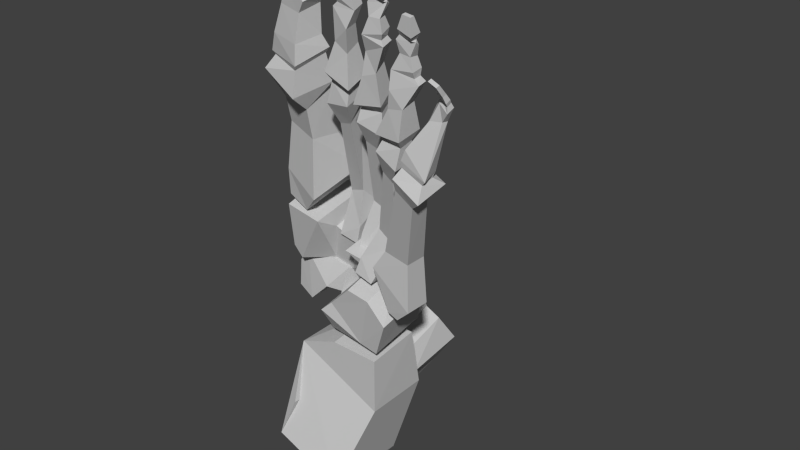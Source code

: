 # Source: Right_foot.blend  (saved by Blender 2.74.0; exported with 4.5.12 LTS)
import bpy
from mathutils import Matrix  # noqa: F401  (used for matrix-valued properties, if any)

bpy.ops.wm.read_factory_settings(use_empty=True)
scene = bpy.context.scene
scene.name = 'Scene'

# ---- collections
col_collection_1 = bpy.data.collections.new('Collection 1'); scene.collection.children.link(col_collection_1)

# ---- materials (node trees are filled in below, after node groups)
mat_bones___vray = bpy.data.materials.new('Bones___Vray')
mat_bones___vray.alpha_threshold = 0.0
mat_bones___vray.use_transparent_shadow = False
mat_bones___vray.diffuse_color = (0.5843, 0.5843, 0.5843, 1.0)
mat_bones___vray.specular_color = (0.0, 0.0, 0.0)
mat_bones___vray.roughness = 0.5
mat_material = bpy.data.materials.new('Material')
mat_material.alpha_threshold = 0.0
mat_material.use_transparent_shadow = False
mat_material.diffuse_color = (0.7529, 0.7529, 0.7529, 1.0)
mat_material.specular_color = (0.7529, 0.7529, 0.7529)
mat_material.roughness = 0.5
mat_white___vray = bpy.data.materials.new('White___Vray')
mat_white___vray.alpha_threshold = 0.0
mat_white___vray.use_transparent_shadow = False
mat_white___vray.diffuse_color = (0.5843, 0.5843, 0.5843, 1.0)
mat_white___vray.specular_color = (0.0, 0.0, 0.0)
mat_white___vray.roughness = 0.5
mat_brown___vray = bpy.data.materials.new('Brown___Vray')
mat_brown___vray.alpha_threshold = 0.0
mat_brown___vray.use_transparent_shadow = False
mat_brown___vray.diffuse_color = (0.5843, 0.5843, 0.5843, 1.0)
mat_brown___vray.specular_color = (0.0, 0.0, 0.0)
mat_brown___vray.roughness = 0.5

# ---- material node trees

# ---- world
world_world = bpy.data.worlds.new('World'); scene.world = world_world
world_world.color = (0.05088, 0.05088, 0.05088)
world_world.use_sun_shadow = False
world_world.sun_shadow_jitter_overblur = 0.0
world_world.cycles.sampling_method = 'MANUAL'
world_world.cycles.sample_map_resolution = 256

# ---- meshes
me_sub02 = bpy.data.meshes.new('sub02')
me_sub02.from_pydata([], [], [])
me_sub02.materials.append(mat_bones___vray)
me_sub02.materials.append(mat_material)
me_sub02.use_remesh_preserve_volume = False
me_sub02.use_remesh_preserve_attributes = False
me_sub02.use_mirror_vertex_groups = False
me_sub02.update()
me_sub01 = bpy.data.meshes.new('sub01')
me_sub01.from_pydata([(0.3531, 0.2714, -3.415), (0.3223, 0.5491, -3.175), (0.03122, 0.5302, -3.163), (0.001017, 0.8061, -3.017), (0.2458, 0.2482, -3.479), (-0.04538, 1.253, -3.127), (-0.1062, 1.255, -3.885), (0.3223, 0.8942, -3.051), (0.3073, 1.343, -3.068), (-0.9998, -1.199, -2.651), (0.2536, -1.792, -5.053), (0.7608, -1.204, -3.458), (0.09972, -0.9614, 2.434), (0.03732, -1.14, 1.994), (0.01262, -0.9176, 2.592), (0.8308, -1.584, 4.803), (0.872, -1.601, 4.952), (0.8601, -1.769, 4.867), (0.8265, -1.69, 4.772), (0.6385, -1.194, 1.854), (0.6763, -1.451, 2.265), (0.5964, -0.9904, 2.45), (1.351, -1.62, 3.776), (1.405, -1.668, 3.888), (1.044, -1.715, 3.832), (0.8882, -1.35, 3.254), (0.9548, -1.368, 3.597), (1.148, -1.325, 3.336), (-0.201, 1.008, -4.427), (0.117, 1.439, -3.886), (0.1178, 0.5252, -3.856), (-0.1979, 0.5307, -4.393), (-1.441, -0.8827, -0.8804), (-1.302, -0.8345, -1.124), (-0.623, -1.094, -0.05955), (-1.326, -1.093, 0.07135), (-0.3434, -1.561, 4.131), (-0.7937, -1.485, 4.3), (-0.8116, -1.44, 4.208), (1.722, -1.673, 2.258), (1.215, -1.63, 2.26), (1.283, -1.511, 2.179), (0.9161, -1.379, -0.3062), (1.206, -1.321, -1.108), (1.683, -1.386, -0.9142), (1.656, -1.366, -0.01385), (1.174, -1.361, 0.07995), (2.605, -1.667, 3.095), (2.593, -1.619, 3.039), (2.605, -1.566, 3.138), (2.585, -1.642, 3.243), (2.584, -1.721, 3.21), (0.9468, -0.6271, -0.3824), (1.055, -0.9738, -0.04535), (0.703, -1.198, -0.7913), (0.7559, -0.4833, -0.7235), (-0.7178, -1.137, 4.605), (-0.1031, -1.239, 4.314), (-0.2104, -1.178, 4.248), (-0.6902, -1.069, 4.416), (2.402, -1.537, 3.226), (2.446, -1.62, 3.297), (2.082, -1.765, 4.32), (2.087, -1.622, 4.047), (1.828, -1.622, 4.137), (1.921, -1.758, 4.338), (-0.7265, 0.3381, -0.8175), (-0.5345, 0.1634, -0.04905), (-0.1177, 0.1912, -0.2521), (-0.3253, 0.3469, -0.9304), (0.7702, 0.06293, -3.434), (0.8052, -0.1997, -2.209), (0.7778, -1.219, -2.353), (1.742, -1.848, 1.73), (2.28, -1.89, 1.457), (2.243, -1.749, 1.736), (1.846, -1.745, 1.913), (2.061, -1.616, 3.228), (1.789, -1.666, 2.8), (1.824, -1.427, 2.894), (2.054, -1.438, 3.26), (-0.795, -1.52, 4.489), (-0.7715, -0.4717, -1.077), (-1.303, 0.2224, -0.8629), (0.2367, -0.05717, -5.19), (0.03232, -1.193, -5.513), (1.006, -1.514, 3.897), (1.381, -1.422, 3.743), (1.188, -1.602, 4.464), (1.13, -1.566, 4.383), (1.16, -1.707, 4.345), (1.208, -1.702, 4.433), (0.6761, -1.005, 2.267), (0.06312, -0.3222, 0.198), (0.3239, -0.655, 0.4887), (0.5852, -1.78, 4.896), (0.7309, -1.844, 5.218), (0.5975, -1.607, 4.983), (0.6064, -1.595, 4.836), (0.6021, -1.702, 4.805), (0.4728, -1.386, 2.741), (0.5674, -1.513, 2.775), (0.1119, -1.558, 3.004), (0.3904, -1.003, -0.6615), (-0.3704, -0.4629, -1.19), (-0.1476, -0.4318, -1.42), (-0.4309, -0.1734, 0.1646), (0.4563, -1.409, 4.379), (0.4469, -1.639, 4.313), (0.5327, -1.638, 4.529), (0.5342, -1.467, 4.54), (0.1338, -1.182, 2.95), (0.5941, -1.09, 2.965), (0.4905, -1.173, 2.867), (1.076, -1.312, 2.065), (1.095, -1.322, 2.487), (0.7408, -1.404, 2.532), (-0.05158, -0.1078, -0.3349), (0.3183, -0.01857, -0.3928), (0.08952, -0.7947, -0.5056), (0.1329, -0.7724, -0.1715), (0.01562, -0.1919, -0.01825), (-0.8542, -1.646, -3.746), (-0.8703, 0.2232, -3.899), (-1.142, 0.005428, -4.656), (-1.126, -1.788, -4.503), (-0.7813, -0.5399, -1.075), (-1.37, -0.6027, -1.091), (-0.807, -0.726, -1.611), (-0.3037, -1.079, 3.111), (-0.2338, -1.059, 3.212), (-0.3939, -1.709, 3.01), (-0.4444, -1.659, 2.92), (0.4737, -0.5264, -0.3209), (0.4259, -1.131, -0.3865), (0.6205, -0.6407, -0.133), (2.036, -1.59, 3.849), (2.051, -1.673, 3.9), (1.943, -1.673, 3.659), (1.945, -1.505, 3.648), (1.938, -1.559, 2.241), (1.936, -1.779, 2.24), (2.244, -1.591, 2.728), (2.189, -1.501, 2.728), (-1.397, 0.1601, -2.958), (-1.14, 0.1724, -3.159), (-0.02608, 0.1528, -2.998), (0.3857, -0.4673, -0.6273), (0.3328, -1.182, -0.695), (-0.8855, -0.9205, 3.202), (-0.9597, -0.9201, 3.255), (1.884, -1.429, 2.135), (2.295, -1.482, 1.905), (-1.122, 0.9983, -2.194), (0.1047, 0.9911, -2.141), (-1.043, 1.583, -2.942), (-1.32, 1.212, -2.568), (1.592, -1.502, 3.116), (1.612, -1.482, 3.438), (-1.424, 0.1742, -0.6194), (-0.1025, 0.3883, -1.161), (2.402, -1.564, 3.04), (2.327, -1.434, 3.099), (1.729, -1.744, 3.907), (1.565, -1.566, 1.699), (1.638, -1.528, 2.097), (1.173, -1.572, 1.939), (1.142, -1.367, 1.515), (1.338, -1.358, 1.366), (-0.8953, -1.002, 3.484), (-1.052, -1.485, 3.402), (-0.9243, -1.422, 3.891), (-0.7437, -1.044, 4.007), (0.05982, -0.1734, -5.354), (-0.7887, -1.19, -5.345), (-0.7612, -0.1704, -5.196), (0.4594, -0.7054, -0.5635), (1.179, -1.556, 3.201), (1.195, -1.467, 2.643), (1.126, -1.129, 2.828), (0.3589, -1.308, 3.686), (0.3697, -1.371, 4.179), (0.7765, -1.383, 4.18), (0.7892, -1.578, 4.11), (0.7222, -1.617, 4.46), (0.08782, -0.2148, 0.2356), (0.02892, -0.599, 0.5779), (0.004217, -0.6717, -0.1313), (0.3389, -1.541, 3.545), (0.1386, -1.135, 3.194), (0.1161, -1.395, 2.825), (0.8953, -1.839, 5.184), (-0.4189, 0.01023, -0.2261), (0.02612, -0.07877, 0.02115), (-0.04118, 0.01613, -0.3003), (1.37, -1.675, 4.117), (1.369, -1.451, 3.954), (1.329, -1.512, 4.13), (1.344, -1.474, 3.823), (0.2795, 0.1521, -3.146), (-0.5796, -0.6463, -0.3084), (-0.2478, -1.656, 4.197), (1.781, -1.233, 2.373), (1.18, -0.8962, 0.08215), (0.924, -0.768, -0.3033), (2.448, -1.696, 3.264), (2.412, -1.85, 3.449), (2.416, -1.78, 3.475), (-0.2898, -0.935, 2.59), (1.661, -0.9512, -0.01185), (1.69, -0.8983, -0.9118), (1.988, -1.486, 3.346), (-1.423, 0.1016, -1.135), (-1.235, -0.3101, -2.028), (-1.628, -0.3086, -1.91), (-0.1881, -1.213, -2.338), (2.615, -1.648, 2.938), (2.477, -1.559, 3.072), (1.399, -1.323, -1.183), (-0.2746, -1.592, 4.056), (-0.136, -1.175, 4.173), (-0.1628, -0.6186, -0.5115), (0.4658, 1.577, -3.332), (0.4259, 0.3586, -3.547), (1.387, -1.624, 3.678), (0.5468, -1.564, 4.768), (0.8464, -1.601, 4.705), (0.5537, -1.649, 4.815), (1.455, -1.603, 4.372), (1.422, -1.665, 4.38), (0.4782, -0.9507, 2.643), (0.284, -1.165, 2.048), (0.3465, -0.9862, 2.487), (0.4415, -1.577, 4.191), (0.6642, -1.416, 3.87), (0.5733, -1.268, 3.513), (0.7114, -1.193, 2.651), (1.065, -1.111, 2.606), (-1.087, -1.446, 3.009), (-1.195, -1.6, 2.79), (-1.602, -0.5722, -1.378), (-1.646, -0.1465, -1.423), (-1.621, -0.5959, -1.912), (-1.162, -1.448, 3.062), (1.233, -1.088, 2.05), (1.322, -1.287, 2.262), (1.802, -1.802, 4.086), (2.06, -1.804, 3.993), (2.073, -1.832, 4.305), (1.912, -1.825, 4.325), (2.425, -1.631, 3.183), (1.281, -1.144, 1.874), (1.624, -1.081, 1.809), (1.477, -1.136, 1.724), (0.8978, -0.1412, -1.882), (0.539, -0.1425, -1.816), (0.8216, -0.6487, -0.7837), (2.0, -1.473, 3.467), (0.3726, -0.6438, -0.7204), (-0.1606, -0.1944, -2.195), (2.324, -1.782, 1.81), (1.842, -1.768, 2.039), (1.983, -1.622, 3.324), (2.001, -1.682, 3.437), (1.592, -1.696, 3.407), (0.729, -0.9874, 0.2041), (-0.53, -1.343, 2.142), (-0.3833, -0.8766, 2.496), (-1.235, -0.6887, -2.03), (-1.275, 0.5329, -3.842), (1.462, -1.572, 4.536), (1.486, -1.739, 4.452), (1.402, -1.564, 4.411), (0.5533, -1.502, 3.372), (0.6551, -1.627, 3.805), (-0.4014, -0.4358, -1.759), (-0.3388, -0.8561, -1.562), (-0.4149, -0.5414, -1.153), (2.004, -1.73, 3.919), (1.789, -1.732, 3.986), (-0.01438, -1.386, 2.399), (0.4512, -1.419, 2.45), (0.8994, -1.776, 5.213), (0.735, -1.78, 5.248), (1.132, -1.538, 4.14), (1.173, -1.697, 4.126), (-1.055, 0.5341, -4.197), (-1.048, 1.012, -4.231), (-0.4918, 0.7247, -4.552), (-0.4871, 0.5332, -4.516), (-1.031, -0.7165, 2.539), (-1.053, -0.3795, 1.614), (-1.179, -1.067, 1.704), (-1.182, -1.174, 2.184), (-0.6422, -1.656, 4.932), (-0.5878, -1.347, 4.876), (1.538, -1.409, 2.84), (1.494, -1.655, 2.746), (1.573, -1.718, 3.085), (1.822, -1.309, 1.92), (1.741, -1.405, 1.554), (1.712, -1.739, 1.49), (2.579, -1.794, 3.415), (2.573, -1.864, 3.389), (1.404, -0.9422, -1.181), (0.4377, 0.2014, -0.3994), (0.02092, 0.1736, -0.1963), (0.4813, 0.1673, -0.2505), (1.746, -1.5, 3.671), (-0.8096, 0.4296, -1.652), (-0.784, 0.4259, -1.117), (-0.4173, 0.4243, -1.196), (0.03792, -0.01347, -2.53), (-0.3295, 0.7054, -1.852), (-0.3824, 0.00613, -2.163), (2.083, -1.408, 1.346), (2.36, -1.315, 1.646), (2.054, -1.742, 1.282), (-0.4, -1.563, 3.851), (-0.1559, -1.295, -1.448), (0.4935, -1.25, -2.069), (0.7782, -1.387, -1.035), (0.3292, -1.382, -0.9712), (-0.275, -0.5574, 0.4758), (0.4269, -1.422, 4.243), (0.6273, -1.21, 2.776), (0.6967, -1.547, 2.592), (0.9196, -1.581, 3.119), (0.8779, -0.945, 2.138), (0.5024, -0.1645, -0.03985), (-0.4162, -1.664, 3.36), (1.799, -1.621, 4.0), (2.52, -1.505, 2.767), (2.614, -1.486, 2.998), (-1.188, -0.006271, -2.583), (1.211, -0.9401, -1.106), (-0.9904, 0.06723, -2.628), (2.27, -1.529, 1.799), (-0.1123, -1.527, 5.182), (-0.1636, -1.412, 4.744), (-0.5037, -1.448, 5.248), (-0.2175, -1.721, 4.8), (-0.1781, -1.757, 5.051), (-0.5695, -1.678, 5.117), (-0.565, -1.192, 1.556), (0.8403, -1.116, 1.725), (0.3555, -1.583, 4.113), (1.423, -1.521, 4.33), (-1.139, 1.368, -3.873), (-0.9514, -0.7577, 2.997), (1.873, -1.525, 1.976), (0.04092, 1.204, -2.608), (2.436, -1.46, 3.113), (2.591, -1.528, 3.08), (-0.6993, -1.023, 4.325), (0.3465, 1.204, -2.757), (2.485, -1.592, 2.764), (-0.1107, -0.2438, -1.195), (0.9951, -1.576, 3.534), (0.8411, -1.695, 4.665), (0.7236, -1.45, 4.472), (0.9964, -0.9054, 2.25), (-0.4663, -1.716, 2.449), (-0.3599, -1.038, -2.169), (-0.3684, -1.342, -1.652), (-0.3225, -0.1622, -1.398), (-0.3151, -0.05807, -1.917), (-0.3024, -1.162, 3.441), (-0.2869, -1.185, 3.968), (1.677, -1.304, 2.18), (1.273, -1.189, 2.374), (1.471, -1.649, 4.813), (1.205, -1.624, 4.61), (1.31, -1.683, 4.843), (-0.06548, -0.6859, -0.4697), (0.434, -1.037, -0.5125), (-0.02638, -1.031, -0.4584), (2.013, -1.619, 3.932), (1.147, -1.384, -1.41), (1.192, -0.4046, -1.158), (1.743, -1.67, 3.682), (-1.339, -1.042, 0.7556), (-0.5817, -1.211, 0.4127), (1.23, -1.789, 4.528), (1.48, -1.713, 4.785), (1.32, -1.747, 4.815), (-0.4431, -0.6918, -0.3955), (-0.3397, 0.191, -1.454), (-0.4047, 0.2311, -1.798), (0.5572, -0.5503, 0.294), (-0.431, -0.5191, 1.539), (0.8523, -1.249, -2.135), (1.74, -1.588, 3.921), (-1.116, -0.1688, 1.169), (-0.3212, -0.215, 0.8274), (-0.6638, -0.001869, 0.4872), (-1.145, 0.06733, 0.6481), (-0.9031, -1.061, 0.07185), (-1.343, -0.03607, 0.3325), (-0.5844, 0.1106, 0.2026), (-1.363, -0.9921, 0.2328)], [], [(0, 1, 2), (4, 0, 2), (3, 5, 6), (2, 1, 7), (2, 7, 3), (3, 7, 8), (8, 5, 3), (9, 10, 11), (12, 13, 14), (15, 16, 17), (17, 18, 15), (19, 20, 21), (22, 23, 24), (25, 26, 27), (28, 29, 30), (30, 31, 28), (32, 33, 34), (34, 35, 32), (36, 37, 38), (39, 40, 41), (42, 43, 44), (42, 44, 45), (45, 46, 42), (47, 48, 49), (47, 49, 50), (50, 51, 47), (52, 53, 54), (52, 54, 55), (56, 57, 58), (59, 56, 58), (50, 49, 60), (60, 61, 50), (62, 63, 64), (64, 65, 62), (66, 67, 68), (69, 66, 68), (11, 70, 71), (71, 72, 11), (73, 74, 75), (75, 76, 73), (77, 78, 79), (80, 77, 79), (56, 59, 37), (37, 81, 56), (82, 33, 83), (66, 82, 83), (84, 10, 85), (26, 86, 87), (88, 89, 90), (90, 91, 88), (92, 93, 94), (94, 19, 92), (95, 96, 97), (95, 97, 98), (98, 99, 95), (100, 101, 102), (103, 104, 105), (13, 12, 106), (107, 108, 109), (107, 109, 110), (111, 112, 113), (20, 114, 115), (20, 19, 114), (115, 116, 20), (117, 118, 119), (117, 119, 120), (117, 120, 121), (122, 123, 124), (122, 9, 123), (124, 125, 122), (126, 127, 128), (129, 130, 131), (131, 132, 129), (133, 134, 135), (136, 137, 138), (136, 138, 139), (140, 141, 142), (140, 142, 143), (144, 145, 146), (147, 148, 134), (147, 134, 133), (149, 150, 130), (151, 140, 152), (153, 154, 155), (155, 156, 153), (157, 158, 79), (66, 83, 159), (160, 105, 104), (160, 104, 69), (161, 162, 143), (143, 142, 161), (138, 137, 163), (164, 165, 166), (164, 166, 167), (168, 164, 167), (169, 170, 171), (169, 171, 172), (82, 66, 69), (69, 104, 82), (173, 85, 174), (173, 174, 175), (118, 176, 119), (177, 178, 179), (27, 177, 179), (180, 181, 182), (108, 183, 184), (184, 109, 108), (185, 186, 187), (9, 122, 125), (102, 188, 189), (102, 189, 111), (111, 190, 102), (96, 95, 17), (17, 191, 96), (192, 106, 193), (192, 193, 194), (195, 23, 196), (197, 195, 196), (86, 198, 87), (145, 199, 146), (82, 200, 34), (57, 201, 36), (57, 36, 58), (78, 39, 202), (79, 78, 202), (203, 204, 42), (42, 46, 203), (205, 206, 207), (61, 205, 207), (54, 148, 147), (55, 54, 147), (149, 129, 208), (209, 210, 204), (204, 203, 209), (147, 133, 55), (158, 211, 80), (212, 213, 214), (215, 9, 11), (215, 11, 72), (216, 48, 217), (44, 218, 210), (44, 210, 209), (209, 45, 44), (165, 41, 166), (36, 219, 220), (58, 36, 220), (200, 82, 221), (200, 221, 68), (67, 200, 68), (29, 222, 223), (86, 196, 198), (22, 224, 87), (198, 22, 87), (225, 98, 226), (225, 227, 99), (101, 100, 113), (228, 229, 91), (230, 231, 232), (183, 108, 233), (180, 234, 235), (224, 177, 27), (87, 224, 27), (21, 236, 237), (132, 238, 239), (240, 241, 214), (214, 242, 240), (150, 243, 170), (150, 170, 169), (244, 166, 41), (244, 41, 245), (246, 247, 248), (248, 249, 246), (250, 217, 47), (250, 47, 51), (51, 205, 250), (54, 53, 134), (54, 134, 148), (251, 244, 252), (251, 252, 253), (254, 255, 256), (158, 257, 211), (258, 256, 255), (72, 71, 259), (259, 215, 72), (260, 261, 76), (75, 260, 76), (262, 263, 264), (53, 265, 134), (208, 266, 267), (213, 268, 242), (213, 242, 214), (269, 31, 30), (270, 271, 229), (270, 229, 272), (116, 115, 178), (185, 106, 12), (12, 232, 185), (273, 274, 188), (275, 276, 277), (137, 278, 279), (190, 280, 281), (281, 100, 190), (282, 283, 96), (96, 191, 282), (92, 19, 21), (90, 89, 284), (284, 285, 90), (196, 86, 284), (284, 197, 196), (286, 287, 288), (288, 289, 286), (290, 291, 292), (292, 293, 290), (81, 294, 295), (56, 81, 295), (296, 297, 298), (296, 298, 157), (73, 299, 300), (300, 301, 73), (51, 50, 302), (302, 303, 51), (210, 218, 304), (253, 52, 135), (135, 251, 253), (305, 160, 69), (305, 69, 68), (305, 68, 306), (306, 307, 305), (257, 158, 308), (308, 139, 257), (309, 310, 311), (312, 154, 313), (313, 314, 312), (315, 316, 74), (74, 317, 315), (297, 40, 39), (39, 78, 297), (318, 219, 38), (318, 38, 171), (319, 320, 321), (321, 322, 319), (84, 85, 173), (26, 87, 27), (285, 24, 23), (23, 195, 285), (16, 97, 283), (283, 282, 16), (225, 99, 98), (14, 280, 190), (14, 190, 111), (9, 125, 10), (106, 323, 13), (227, 109, 184), (181, 324, 182), (325, 326, 327), (325, 327, 25), (328, 329, 93), (93, 92, 328), (124, 175, 174), (268, 127, 240), (240, 242, 268), (170, 243, 131), (131, 330, 170), (265, 53, 168), (168, 167, 265), (279, 246, 64), (331, 279, 64), (332, 333, 216), (334, 144, 146), (334, 146, 312), (42, 204, 335), (335, 43, 42), (133, 135, 52), (70, 336, 259), (71, 70, 259), (151, 152, 337), (338, 339, 295), (295, 340, 338), (175, 124, 84), (84, 173, 175), (144, 156, 155), (317, 74, 73), (317, 73, 301), (77, 262, 264), (294, 341, 342), (342, 343, 294), (292, 344, 266), (266, 293, 292), (126, 310, 212), (212, 127, 126), (145, 269, 223), (145, 223, 199), (228, 90, 285), (345, 114, 19), (14, 113, 230), (180, 188, 346), (180, 346, 181), (70, 124, 123), (275, 277, 128), (233, 108, 107), (14, 111, 113), (236, 326, 325), (272, 228, 347), (29, 28, 348), (127, 212, 241), (241, 240, 127), (349, 239, 238), (349, 238, 149), (253, 168, 53), (138, 263, 257), (139, 138, 257), (261, 151, 350), (350, 76, 261), (146, 351, 154), (154, 312, 146), (309, 213, 212), (244, 245, 252), (333, 162, 352), (352, 353, 333), (60, 49, 353), (58, 220, 354), (354, 59, 58), (155, 351, 355), (312, 314, 334), (216, 356, 332), (65, 249, 248), (65, 248, 62), (253, 252, 164), (38, 354, 172), (172, 171, 38), (258, 357, 319), (319, 322, 258), (174, 125, 124), (179, 325, 25), (25, 27, 179), (177, 358, 327), (98, 15, 226), (184, 359, 227), (231, 281, 280), (231, 280, 13), (359, 18, 99), (230, 281, 231), (184, 360, 226), (226, 359, 184), (360, 182, 107), (107, 110, 360), (198, 196, 23), (23, 22, 198), (237, 361, 21), (239, 362, 132), (363, 364, 365), (366, 363, 365), (318, 330, 367), (368, 318, 367), (369, 202, 39), (39, 165, 369), (300, 203, 46), (46, 301, 300), (303, 206, 205), (51, 303, 205), (218, 44, 43), (296, 157, 79), (335, 204, 210), (335, 210, 304), (202, 370, 296), (202, 369, 370), (296, 79, 202), (287, 348, 28), (28, 288, 287), (153, 334, 314), (153, 314, 313), (75, 74, 316), (337, 75, 316), (298, 78, 77), (77, 264, 298), (343, 342, 338), (340, 343, 338), (208, 362, 266), (277, 126, 128), (371, 270, 372), (372, 373, 371), (272, 229, 228), (115, 114, 361), (237, 115, 361), (187, 374, 194), (193, 187, 194), (273, 101, 112), (235, 273, 112), (103, 375, 376), (232, 186, 185), (184, 183, 182), (360, 184, 182), (98, 97, 16), (98, 16, 15), (358, 177, 224), (329, 176, 118), (174, 85, 10), (221, 82, 104), (171, 170, 330), (330, 318, 171), (165, 164, 252), (369, 165, 252), (63, 247, 278), (63, 278, 377), (161, 142, 356), (356, 216, 161), (378, 379, 256), (256, 321, 378), (150, 169, 367), (143, 332, 152), (332, 143, 162), (162, 333, 332), (349, 208, 267), (305, 307, 375), (375, 103, 305), (141, 260, 356), (356, 142, 141), (380, 264, 263), (263, 138, 380), (341, 339, 338), (341, 201, 339), (338, 342, 341), (381, 382, 344), (344, 292, 381), (145, 155, 348), (348, 269, 145), (117, 121, 118), (383, 271, 384), (384, 385, 383), (21, 20, 116), (21, 116, 236), (192, 386, 106), (274, 273, 235), (234, 274, 235), (311, 387, 388), (70, 84, 124), (183, 274, 234), (182, 183, 234), (106, 185, 193), (94, 389, 345), (345, 19, 94), (91, 383, 372), (88, 91, 372), (364, 363, 320), (277, 311, 310), (310, 126, 277), (344, 390, 267), (267, 266, 344), (340, 295, 294), (294, 343, 340), (77, 80, 211), (211, 262, 77), (75, 337, 152), (302, 207, 206), (206, 303, 302), (255, 254, 391), (391, 320, 255), (214, 241, 212), (377, 136, 392), (392, 331, 377), (393, 394, 395), (395, 396, 393), (308, 380, 392), (308, 392, 136), (308, 136, 139), (349, 149, 208), (382, 397, 395), (382, 381, 397), (394, 382, 395), (48, 47, 217), (65, 64, 246), (246, 249, 65), (370, 245, 41), (38, 219, 36), (33, 82, 34), (223, 222, 355), (236, 325, 179), (236, 179, 237), (224, 22, 24), (110, 225, 226), (17, 95, 99), (18, 17, 99), (100, 281, 230), (113, 100, 230), (228, 91, 90), (13, 323, 186), (186, 231, 13), (226, 15, 18), (18, 359, 226), (110, 226, 360), (86, 26, 358), (358, 24, 86), (121, 93, 329), (355, 199, 223), (83, 33, 32), (83, 32, 159), (368, 220, 219), (219, 318, 368), (41, 40, 370), (377, 137, 136), (48, 216, 333), (353, 48, 333), (391, 254, 379), (379, 378, 391), (159, 398, 399), (159, 399, 67), (159, 67, 66), (158, 80, 79), (154, 351, 155), (209, 203, 300), (300, 315, 209), (390, 394, 393), (393, 291, 390), (221, 376, 306), (61, 60, 250), (250, 205, 61), (350, 299, 73), (73, 76, 350), (78, 298, 297), (36, 201, 37), (393, 381, 292), (393, 292, 291), (288, 28, 31), (31, 289, 288), (269, 30, 223), (347, 228, 195), (347, 195, 197), (120, 94, 93), (192, 194, 374), (374, 386, 192), (189, 188, 180), (103, 376, 221), (388, 309, 311), (274, 346, 188), (386, 323, 106), (237, 179, 178), (178, 115, 237), (176, 389, 119), (121, 329, 118), (269, 348, 287), (287, 286, 269), (293, 239, 349), (290, 293, 349), (251, 135, 265), (265, 167, 251), (392, 163, 279), (392, 279, 331), (352, 162, 161), (161, 217, 352), (378, 321, 320), (378, 320, 391), (367, 169, 172), (172, 368, 367), (61, 207, 302), (61, 302, 50), (299, 316, 315), (300, 299, 315), (290, 267, 390), (291, 290, 390), (376, 375, 307), (306, 376, 307), (332, 356, 260), (377, 278, 137), (251, 167, 244), (330, 131, 130), (367, 330, 130), (258, 322, 321), (258, 321, 256), (123, 9, 336), (329, 389, 176), (25, 327, 358), (25, 358, 26), (324, 107, 182), (346, 233, 324), (232, 231, 186), (359, 99, 227), (13, 280, 14), (109, 227, 225), (110, 109, 225), (389, 94, 120), (224, 24, 358), (92, 21, 361), (92, 361, 328), (125, 174, 10), (34, 399, 398), (34, 200, 399), (398, 35, 34), (59, 354, 38), (38, 37, 59), (41, 165, 39), (248, 247, 63), (62, 248, 63), (60, 352, 217), (217, 250, 60), (396, 395, 400), (396, 400, 381), (396, 381, 393), (150, 367, 130), (140, 143, 152), (337, 316, 299), (299, 350, 337), (290, 349, 267), (305, 103, 105), (305, 105, 160), (140, 151, 261), (261, 141, 140), (257, 263, 262), (257, 262, 211), (339, 201, 57), (399, 200, 67), (355, 351, 146), (146, 199, 355), (89, 347, 197), (284, 89, 197), (229, 271, 383), (229, 383, 91), (114, 345, 328), (97, 96, 283), (102, 190, 100), (70, 123, 336), (277, 276, 387), (311, 277, 387), (183, 233, 346), (111, 189, 112), (328, 361, 114), (385, 384, 371), (373, 385, 371), (319, 364, 320), (127, 268, 128), (362, 239, 293), (266, 362, 293), (134, 265, 135), (158, 264, 380), (158, 380, 308), (152, 260, 75), (153, 156, 144), (144, 334, 153), (395, 397, 400), (149, 130, 129), (353, 352, 60), (153, 313, 154), (245, 369, 252), (212, 310, 309), (259, 336, 9), (9, 215, 259), (260, 141, 261), (138, 163, 380), (53, 52, 253), (131, 243, 238), (132, 131, 238), (365, 364, 319), (365, 319, 357), (11, 10, 84), (70, 11, 84), (372, 383, 385), (372, 385, 373), (236, 116, 326), (180, 182, 234), (107, 324, 233), (185, 187, 193), (103, 221, 104), (102, 101, 273), (273, 188, 102), (187, 323, 386), (374, 187, 386), (389, 329, 328), (328, 345, 389), (195, 228, 285), (272, 347, 89), (89, 88, 272), (31, 269, 286), (286, 289, 31), (344, 382, 394), (390, 344, 394), (81, 201, 341), (341, 294, 81), (157, 298, 264), (157, 264, 158), (45, 209, 315), (315, 317, 45), (155, 145, 144), (335, 304, 218), (218, 43, 335), (354, 220, 368), (172, 354, 368), (350, 151, 337), (133, 52, 55), (245, 370, 369), (355, 222, 155), (306, 68, 221), (216, 217, 161), (317, 301, 46), (45, 317, 46), (370, 40, 297), (370, 297, 296), (201, 81, 37), (159, 32, 35), (159, 35, 398), (223, 30, 29), (88, 372, 270), (88, 270, 272), (86, 24, 285), (86, 285, 284), (93, 121, 120), (191, 17, 16), (282, 191, 16), (112, 101, 113), (137, 279, 163), (187, 186, 323), (274, 183, 346), (14, 230, 232), (12, 14, 232), (327, 326, 178), (178, 177, 327), (389, 120, 119), (155, 222, 29), (29, 348, 155), (213, 309, 128), (128, 268, 213), (132, 362, 208), (129, 132, 208), (164, 168, 253), (278, 247, 246), (278, 246, 279), (49, 48, 353), (381, 400, 397), (339, 57, 56), (56, 295, 339), (254, 256, 379), (64, 63, 377), (331, 64, 377), (255, 357, 258), (275, 128, 309), (388, 275, 309), (260, 152, 332), (380, 163, 392), (167, 166, 244), (238, 243, 150), (149, 238, 150), (255, 320, 363), (255, 363, 366), (357, 255, 366), (366, 365, 357), (384, 271, 270), (371, 384, 270), (178, 326, 116), (235, 112, 189), (189, 180, 235), (324, 181, 346), (387, 276, 275), (387, 275, 388)])
me_sub01.materials.append(mat_bones___vray)
me_sub01.materials.append(mat_white___vray)
me_sub01.materials.append(mat_brown___vray)
me_sub01.materials.append(mat_material)
me_sub01.use_remesh_preserve_volume = False
me_sub01.use_remesh_preserve_attributes = False
me_sub01.use_mirror_vertex_groups = False
me_sub01.update()

# ---- objects
ob_dummy_skull01 = bpy.data.objects.new('$$$DUMMY.skull01', None)
ob_sub02 = bpy.data.objects.new('sub02', me_sub02)
ob_sub01 = bpy.data.objects.new('sub01', me_sub01)

# ---- transforms, parenting, visibility, modifiers, constraints
ob_dummy_skull01.location = (0.0, 0.0, 0.0)
ob_dummy_skull01.scale = (0.1, 0.1, 0.1)
ob_dummy_skull01.empty_image_offset = (0.0, 0.0)
ob_dummy_skull01.lineart.crease_threshold = 0.0
ob_sub02.parent = ob_dummy_skull01
ob_sub02.location = (0.0, 0.0, 0.0)
ob_sub02.lineart.crease_threshold = 0.0
ob_sub01.parent = ob_dummy_skull01
ob_sub01.location = (0.0, 0.0, 0.0)
ob_sub01.lineart.crease_threshold = 0.0

# ---- collection membership
col_collection_1.objects.link(ob_dummy_skull01)
col_collection_1.objects.link(ob_sub02)
col_collection_1.objects.link(ob_sub01)

# ---- scene / render settings (as saved in the file)
scene.frame_start = 1; scene.frame_end = 250; scene.frame_set(1)
scene.render.engine = 'BLENDER_EEVEE_NEXT'
scene.render.resolution_percentage = 50
scene.render.dither_intensity = 0.0
scene.cycles.use_denoising = False
scene.cycles.samples = 10
scene.cycles.sampling_pattern = 'TABULATED_SOBOL'
scene.cycles.light_sampling_threshold = 0.0
scene.cycles.use_adaptive_sampling = False
scene.cycles.use_light_tree = False
scene.cycles.blur_glossy = 0.0
scene.cycles.pixel_filter_type = 'GAUSSIAN'
scene.cycles.sample_clamp_indirect = 0.0
scene.view_settings.view_transform = 'Standard'
bpy.context.view_layer.update()

# ---- added for rendering (the .blend has no active camera and no usable light): camera, sun
cam_auto = bpy.data.cameras.new('AutoCamera')
cam_auto.lens = 50.0
cam_auto.sensor_width = 36.0
cam_auto.clip_end = 1000.0
ob_auto_camera = bpy.data.objects.new('AutoCamera', cam_auto)
scene.collection.objects.link(ob_auto_camera)
ob_auto_camera.location = (1.16652, -1.35699, 0.881155)
ob_auto_camera.rotation_euler = (1.09748, -7.21219e-08, 0.694738)
scene.camera = ob_auto_camera
light_auto_sun = bpy.data.lights.new('AutoSun', 'SUN')
light_auto_sun.energy = 3.0
light_auto_sun.angle = 0.0523599
ob_auto_sun = bpy.data.objects.new('AutoSun', light_auto_sun)
scene.collection.objects.link(ob_auto_sun)
ob_auto_sun.rotation_euler = (0.872665, 0.174533, 0.523599)
bpy.context.view_layer.update()
